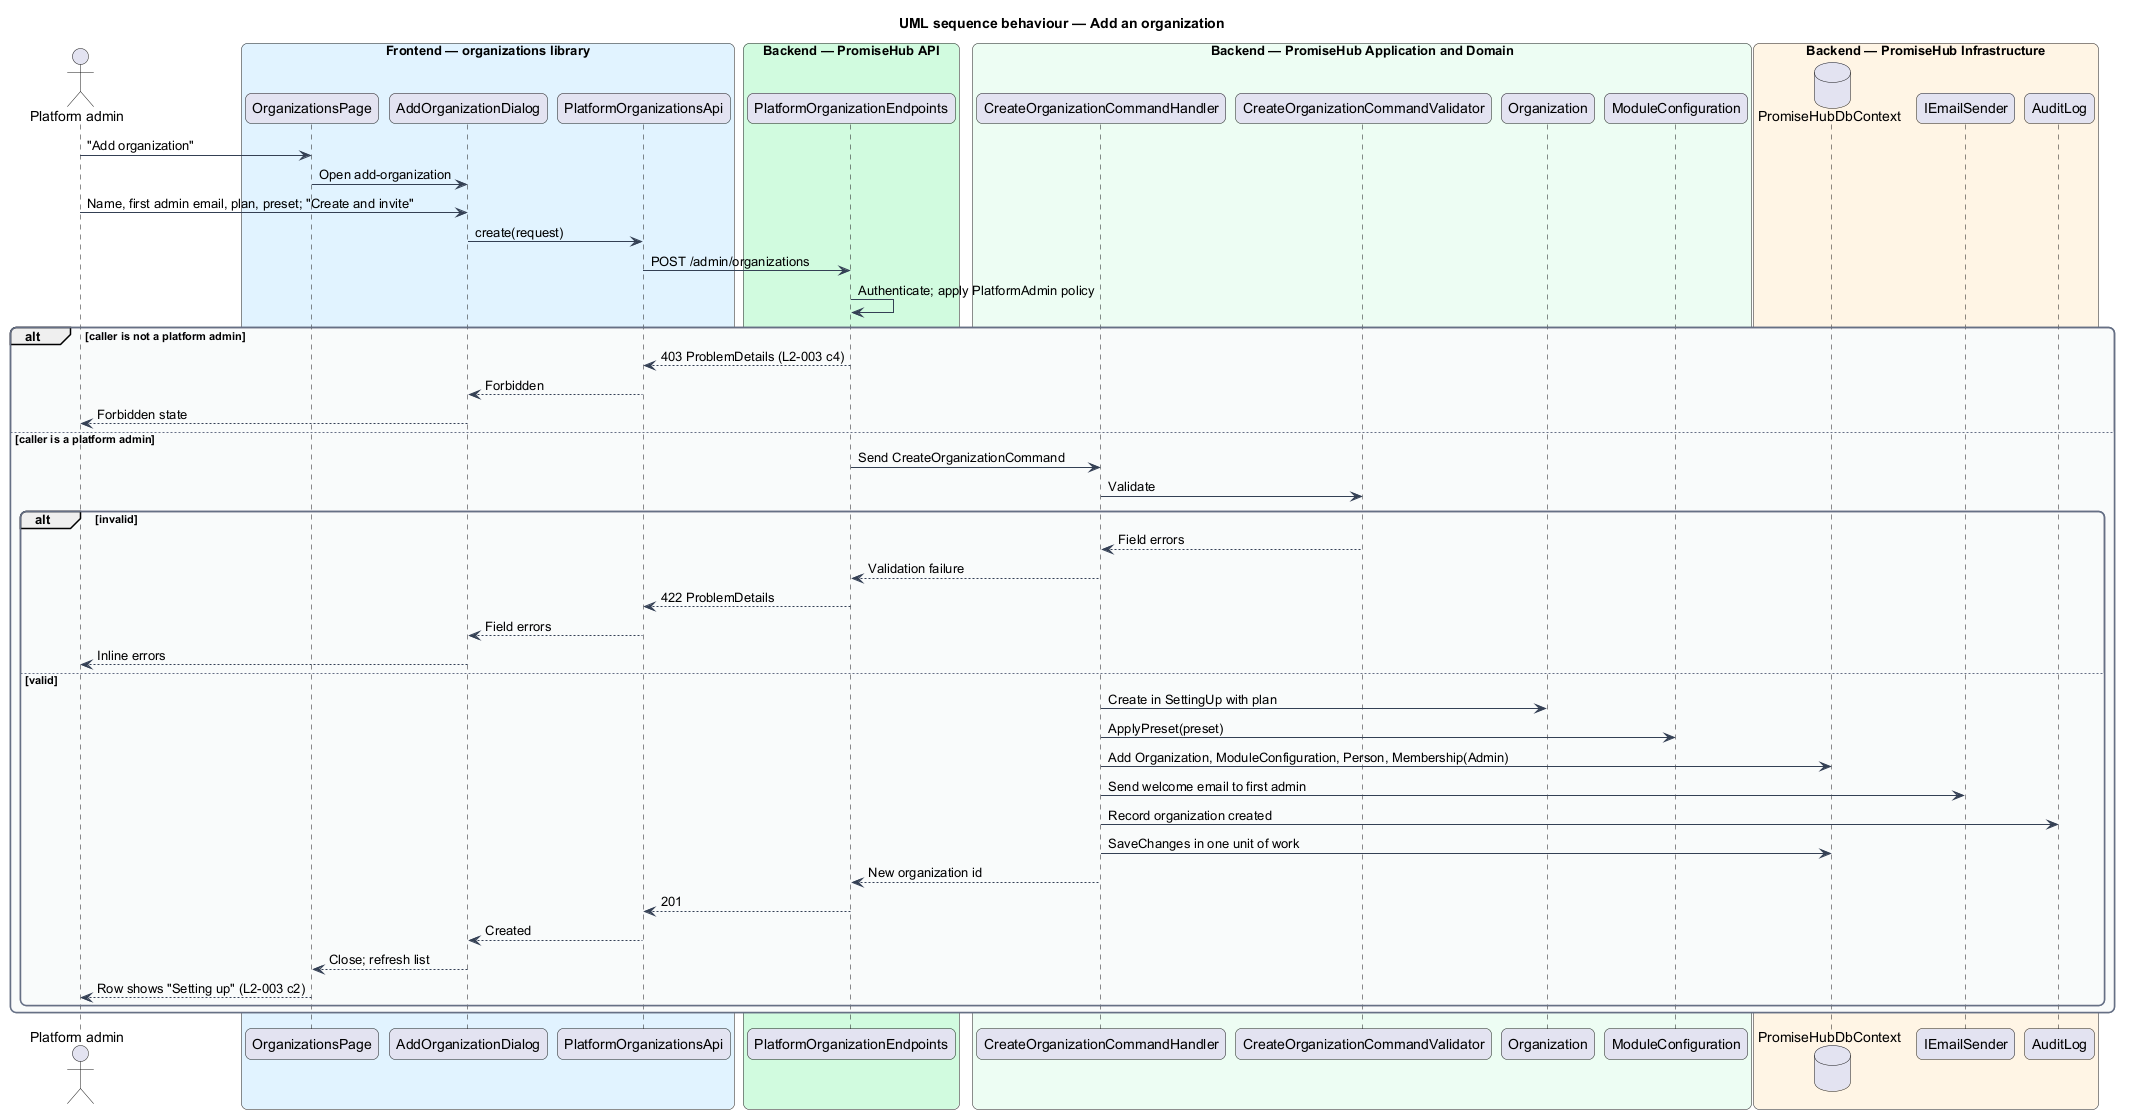

The diagram above was rendered by PlantUML. Its source (embedded in the PNG):
@startuml
title UML sequence behaviour — Add an organization
skinparam backgroundColor #FFFFFF
skinparam shadowing false
skinparam roundcorner 12
skinparam defaultFontName Arial
skinparam ArrowColor #344054
skinparam rectangle {
  BorderColor #344054
  FontColor #101828
}
skinparam package {
  BorderColor #667085
  FontColor #101828
  BackgroundColor #F9FAFB
}
actor "Platform admin" as actor
box "Frontend — organizations library" #E0F2FE
  participant "OrganizationsPage" as page
  participant "AddOrganizationDialog" as dialog
  participant "PlatformOrganizationsApi" as client
end box
box "Backend — PromiseHub API" #D1FADF
  participant "PlatformOrganizationEndpoints" as endpoints
end box
box "Backend — PromiseHub Application and Domain" #ECFDF3
  participant "CreateOrganizationCommandHandler" as handler
  participant "CreateOrganizationCommandValidator" as validator
  participant "Organization" as org
  participant "ModuleConfiguration" as modules
end box
box "Backend — PromiseHub Infrastructure" #FFF4E5
  database "PromiseHubDbContext" as db
  participant "IEmailSender" as email
  participant "AuditLog" as audit
end box
actor -> page : "Add organization"
page -> dialog : Open add-organization
actor -> dialog : Name, first admin email, plan, preset; "Create and invite"
dialog -> client : create(request)
client -> endpoints : POST /admin/organizations
endpoints -> endpoints : Authenticate; apply PlatformAdmin policy
alt caller is not a platform admin
  endpoints --> client : 403 ProblemDetails (L2-003 c4)
  client --> dialog : Forbidden
  dialog --> actor : Forbidden state
else caller is a platform admin
  endpoints -> handler : Send CreateOrganizationCommand
  handler -> validator : Validate
  alt invalid
    validator --> handler : Field errors
    handler --> endpoints : Validation failure
    endpoints --> client : 422 ProblemDetails
    client --> dialog : Field errors
    dialog --> actor : Inline errors
  else valid
    handler -> org : Create in SettingUp with plan
    handler -> modules : ApplyPreset(preset)
    handler -> db : Add Organization, ModuleConfiguration, Person, Membership(Admin)
    handler -> email : Send welcome email to first admin
    handler -> audit : Record organization created
    handler -> db : SaveChanges in one unit of work
    handler --> endpoints : New organization id
    endpoints --> client : 201
    client --> dialog : Created
    dialog --> page : Close; refresh list
    page --> actor : Row shows "Setting up" (L2-003 c2)
  end
end
@enduml